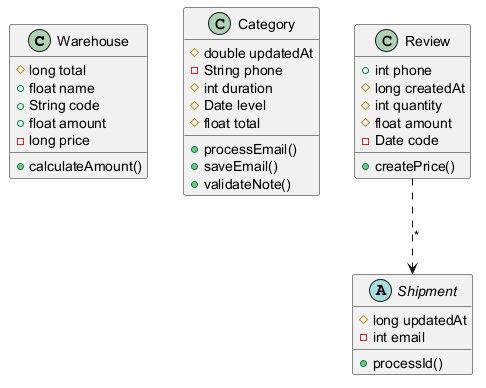

The diagram above was rendered by PlantUML. Its source (embedded in the PNG):
@startuml

class Warehouse {
  #long total
  +float name
  +String code
  +float amount
  -long price
  +calculateAmount()
}
class Category {
  #double updatedAt
  -String phone
  #int duration
  #Date level
  #float total
  +processEmail()
  +saveEmail()
  +validateNote()
}
class Review {
  +int phone
  #long createdAt
  #int quantity
  #float amount
  -Date code
  +createPrice()
}
abstract class Shipment {
  #long updatedAt
  -int email
  +processId()
}
Review ..> Shipment : "*"
@enduml